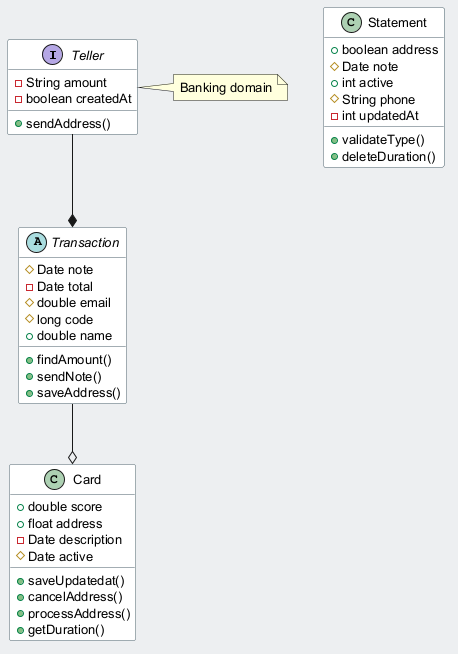

The diagram above was rendered by PlantUML. Its source (embedded in the PNG):
@startuml
skinparam backgroundColor #ECEFF1
skinparam classBackgroundColor #FFFFFF
skinparam classBorderColor #455A64
skinparam defaultFontSize 13
interface Teller {
  -String amount
  -boolean createdAt
  +sendAddress()
}
class Statement {
  +boolean address
  #Date note
  +int active
  #String phone
  -int updatedAt
  +validateType()
  +deleteDuration()
}
abstract class Transaction {
  #Date note
  -Date total
  #double email
  #long code
  +double name
  +findAmount()
  +sendNote()
  +saveAddress()
}
class Card {
  +double score
  +float address
  -Date description
  #Date active
  +saveUpdatedat()
  +cancelAddress()
  +processAddress()
  +getDuration()
}
Transaction --o Card
Teller --* Transaction
note right of Teller : Banking domain
@enduml